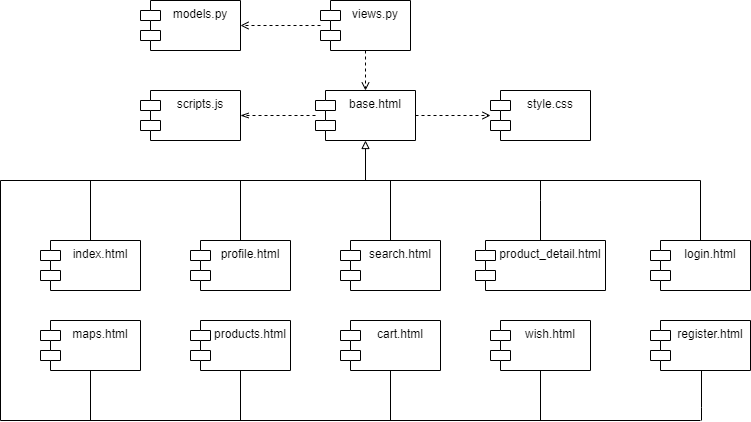

The diagram above was exported from draw.io. Its source (the exported page's mxGraphModel, read from the mxfile embedded in the PNG):
<mxGraphModel dx="862" dy="482" grid="1" gridSize="10" guides="1" tooltips="1" connect="1" arrows="1" fold="1" page="1" pageScale="1" pageWidth="827" pageHeight="1169" math="0" shadow="0">
  <root>
    <mxCell id="0" />
    <mxCell id="1" parent="0" />
    <mxCell id="yYzGGDdgqxxegWwoBMa8-1" value="models.py" style="shape=module;align=left;spacingLeft=20;align=center;verticalAlign=top;" vertex="1" parent="1">
      <mxGeometry x="180" y="140" width="100" height="50" as="geometry" />
    </mxCell>
    <mxCell id="yYzGGDdgqxxegWwoBMa8-3" style="edgeStyle=orthogonalEdgeStyle;rounded=0;orthogonalLoop=1;jettySize=auto;html=1;entryX=1;entryY=0.5;entryDx=0;entryDy=0;dashed=1;endArrow=open;endFill=0;" edge="1" parent="1" source="yYzGGDdgqxxegWwoBMa8-2" target="yYzGGDdgqxxegWwoBMa8-1">
      <mxGeometry relative="1" as="geometry" />
    </mxCell>
    <mxCell id="yYzGGDdgqxxegWwoBMa8-6" style="edgeStyle=orthogonalEdgeStyle;rounded=0;orthogonalLoop=1;jettySize=auto;html=1;dashed=1;entryX=0.5;entryY=0;entryDx=0;entryDy=0;endArrow=open;endFill=0;" edge="1" parent="1" source="yYzGGDdgqxxegWwoBMa8-2" target="yYzGGDdgqxxegWwoBMa8-4">
      <mxGeometry relative="1" as="geometry">
        <mxPoint x="405" y="230" as="targetPoint" />
      </mxGeometry>
    </mxCell>
    <mxCell id="yYzGGDdgqxxegWwoBMa8-2" value="views.py&#10;" style="shape=module;align=left;spacingLeft=20;align=center;verticalAlign=top;" vertex="1" parent="1">
      <mxGeometry x="360" y="140" width="90" height="50" as="geometry" />
    </mxCell>
    <mxCell id="yYzGGDdgqxxegWwoBMa8-8" style="edgeStyle=orthogonalEdgeStyle;rounded=0;orthogonalLoop=1;jettySize=auto;html=1;entryX=1;entryY=0.5;entryDx=0;entryDy=0;dashed=1;endArrow=openThin;endFill=0;" edge="1" parent="1" source="yYzGGDdgqxxegWwoBMa8-4" target="yYzGGDdgqxxegWwoBMa8-7">
      <mxGeometry relative="1" as="geometry" />
    </mxCell>
    <mxCell id="yYzGGDdgqxxegWwoBMa8-10" style="edgeStyle=orthogonalEdgeStyle;rounded=0;orthogonalLoop=1;jettySize=auto;html=1;dashed=1;endArrow=open;endFill=0;" edge="1" parent="1" source="yYzGGDdgqxxegWwoBMa8-4" target="yYzGGDdgqxxegWwoBMa8-9">
      <mxGeometry relative="1" as="geometry" />
    </mxCell>
    <mxCell id="yYzGGDdgqxxegWwoBMa8-4" value="base.html&#10;" style="shape=module;align=left;spacingLeft=20;align=center;verticalAlign=top;" vertex="1" parent="1">
      <mxGeometry x="355" y="230" width="100" height="50" as="geometry" />
    </mxCell>
    <mxCell id="yYzGGDdgqxxegWwoBMa8-7" value="scripts.js&#10;" style="shape=module;align=left;spacingLeft=20;align=center;verticalAlign=top;" vertex="1" parent="1">
      <mxGeometry x="180" y="230" width="100" height="50" as="geometry" />
    </mxCell>
    <mxCell id="yYzGGDdgqxxegWwoBMa8-9" value="style.css" style="shape=module;align=left;spacingLeft=20;align=center;verticalAlign=top;" vertex="1" parent="1">
      <mxGeometry x="530" y="230" width="100" height="50" as="geometry" />
    </mxCell>
    <mxCell id="yYzGGDdgqxxegWwoBMa8-38" style="edgeStyle=orthogonalEdgeStyle;rounded=0;orthogonalLoop=1;jettySize=auto;html=1;endArrow=none;endFill=0;" edge="1" parent="1" source="yYzGGDdgqxxegWwoBMa8-13">
      <mxGeometry relative="1" as="geometry">
        <mxPoint x="130" y="320" as="targetPoint" />
      </mxGeometry>
    </mxCell>
    <mxCell id="yYzGGDdgqxxegWwoBMa8-13" value="index.html" style="shape=module;align=left;spacingLeft=20;align=center;verticalAlign=top;" vertex="1" parent="1">
      <mxGeometry x="80" y="380" width="100" height="50" as="geometry" />
    </mxCell>
    <mxCell id="yYzGGDdgqxxegWwoBMa8-37" style="edgeStyle=orthogonalEdgeStyle;rounded=0;orthogonalLoop=1;jettySize=auto;html=1;endArrow=none;endFill=0;" edge="1" parent="1" source="yYzGGDdgqxxegWwoBMa8-14">
      <mxGeometry relative="1" as="geometry">
        <mxPoint x="280" y="320" as="targetPoint" />
      </mxGeometry>
    </mxCell>
    <mxCell id="yYzGGDdgqxxegWwoBMa8-14" value="profile.html" style="shape=module;align=left;spacingLeft=20;align=center;verticalAlign=top;" vertex="1" parent="1">
      <mxGeometry x="230" y="380" width="100" height="50" as="geometry" />
    </mxCell>
    <mxCell id="yYzGGDdgqxxegWwoBMa8-29" style="edgeStyle=orthogonalEdgeStyle;rounded=0;orthogonalLoop=1;jettySize=auto;html=1;endArrow=none;endFill=0;" edge="1" parent="1" source="yYzGGDdgqxxegWwoBMa8-15">
      <mxGeometry relative="1" as="geometry">
        <mxPoint x="430" y="320" as="targetPoint" />
      </mxGeometry>
    </mxCell>
    <mxCell id="yYzGGDdgqxxegWwoBMa8-15" value="search.html&#10;" style="shape=module;align=left;spacingLeft=20;align=center;verticalAlign=top;" vertex="1" parent="1">
      <mxGeometry x="380" y="380" width="100" height="50" as="geometry" />
    </mxCell>
    <mxCell id="yYzGGDdgqxxegWwoBMa8-23" style="edgeStyle=orthogonalEdgeStyle;rounded=0;orthogonalLoop=1;jettySize=auto;html=1;endArrow=none;endFill=0;" edge="1" parent="1" source="yYzGGDdgqxxegWwoBMa8-16">
      <mxGeometry relative="1" as="geometry">
        <mxPoint x="580" y="320" as="targetPoint" />
        <Array as="points">
          <mxPoint x="580" y="340" />
          <mxPoint x="580" y="340" />
        </Array>
      </mxGeometry>
    </mxCell>
    <mxCell id="yYzGGDdgqxxegWwoBMa8-16" value="product_detail.html" style="shape=module;align=left;spacingLeft=20;align=center;verticalAlign=top;" vertex="1" parent="1">
      <mxGeometry x="515" y="380" width="130" height="50" as="geometry" />
    </mxCell>
    <mxCell id="yYzGGDdgqxxegWwoBMa8-36" style="edgeStyle=orthogonalEdgeStyle;rounded=0;orthogonalLoop=1;jettySize=auto;html=1;endArrow=none;endFill=0;" edge="1" parent="1" source="yYzGGDdgqxxegWwoBMa8-17">
      <mxGeometry relative="1" as="geometry">
        <mxPoint x="740" y="320" as="targetPoint" />
      </mxGeometry>
    </mxCell>
    <mxCell id="yYzGGDdgqxxegWwoBMa8-17" value="login.html" style="shape=module;align=left;spacingLeft=20;align=center;verticalAlign=top;" vertex="1" parent="1">
      <mxGeometry x="690" y="380" width="100" height="50" as="geometry" />
    </mxCell>
    <mxCell id="yYzGGDdgqxxegWwoBMa8-44" style="edgeStyle=orthogonalEdgeStyle;rounded=0;orthogonalLoop=1;jettySize=auto;html=1;endArrow=none;endFill=0;" edge="1" parent="1" source="yYzGGDdgqxxegWwoBMa8-18">
      <mxGeometry relative="1" as="geometry">
        <mxPoint x="130" y="560" as="targetPoint" />
      </mxGeometry>
    </mxCell>
    <mxCell id="yYzGGDdgqxxegWwoBMa8-18" value="maps.html" style="shape=module;align=left;spacingLeft=20;align=center;verticalAlign=top;" vertex="1" parent="1">
      <mxGeometry x="80" y="460" width="100" height="50" as="geometry" />
    </mxCell>
    <mxCell id="yYzGGDdgqxxegWwoBMa8-43" style="edgeStyle=orthogonalEdgeStyle;rounded=0;orthogonalLoop=1;jettySize=auto;html=1;endArrow=none;endFill=0;" edge="1" parent="1" source="yYzGGDdgqxxegWwoBMa8-19">
      <mxGeometry relative="1" as="geometry">
        <mxPoint x="280" y="560" as="targetPoint" />
      </mxGeometry>
    </mxCell>
    <mxCell id="yYzGGDdgqxxegWwoBMa8-19" value="products.html" style="shape=module;align=left;spacingLeft=20;align=center;verticalAlign=top;" vertex="1" parent="1">
      <mxGeometry x="230" y="460" width="100" height="50" as="geometry" />
    </mxCell>
    <mxCell id="yYzGGDdgqxxegWwoBMa8-42" style="edgeStyle=orthogonalEdgeStyle;rounded=0;orthogonalLoop=1;jettySize=auto;html=1;endArrow=none;endFill=0;" edge="1" parent="1" source="yYzGGDdgqxxegWwoBMa8-20">
      <mxGeometry relative="1" as="geometry">
        <mxPoint x="430" y="560" as="targetPoint" />
      </mxGeometry>
    </mxCell>
    <mxCell id="yYzGGDdgqxxegWwoBMa8-20" value="cart.html" style="shape=module;align=left;spacingLeft=20;align=center;verticalAlign=top;" vertex="1" parent="1">
      <mxGeometry x="380" y="460" width="100" height="50" as="geometry" />
    </mxCell>
    <mxCell id="yYzGGDdgqxxegWwoBMa8-41" style="edgeStyle=orthogonalEdgeStyle;rounded=0;orthogonalLoop=1;jettySize=auto;html=1;endArrow=none;endFill=0;" edge="1" parent="1" source="yYzGGDdgqxxegWwoBMa8-21">
      <mxGeometry relative="1" as="geometry">
        <mxPoint x="580" y="560" as="targetPoint" />
      </mxGeometry>
    </mxCell>
    <mxCell id="yYzGGDdgqxxegWwoBMa8-21" value="wish.html" style="shape=module;align=left;spacingLeft=20;align=center;verticalAlign=top;" vertex="1" parent="1">
      <mxGeometry x="530" y="460" width="100" height="50" as="geometry" />
    </mxCell>
    <mxCell id="yYzGGDdgqxxegWwoBMa8-34" style="edgeStyle=orthogonalEdgeStyle;rounded=0;orthogonalLoop=1;jettySize=auto;html=1;endArrow=none;endFill=0;" edge="1" parent="1" source="yYzGGDdgqxxegWwoBMa8-22">
      <mxGeometry relative="1" as="geometry">
        <mxPoint x="741" y="560" as="targetPoint" />
        <Array as="points">
          <mxPoint x="741" y="547" />
        </Array>
      </mxGeometry>
    </mxCell>
    <mxCell id="yYzGGDdgqxxegWwoBMa8-22" value="register.html" style="shape=module;align=left;spacingLeft=20;align=center;verticalAlign=top;" vertex="1" parent="1">
      <mxGeometry x="690" y="460" width="100" height="50" as="geometry" />
    </mxCell>
    <mxCell id="yYzGGDdgqxxegWwoBMa8-35" value="" style="endArrow=none;html=1;" edge="1" parent="1">
      <mxGeometry width="50" height="50" relative="1" as="geometry">
        <mxPoint x="40" y="320" as="sourcePoint" />
        <mxPoint x="740" y="320" as="targetPoint" />
        <Array as="points" />
      </mxGeometry>
    </mxCell>
    <mxCell id="yYzGGDdgqxxegWwoBMa8-39" value="" style="endArrow=none;html=1;" edge="1" parent="1">
      <mxGeometry width="50" height="50" relative="1" as="geometry">
        <mxPoint x="40" y="560" as="sourcePoint" />
        <mxPoint x="40" y="320" as="targetPoint" />
      </mxGeometry>
    </mxCell>
    <mxCell id="yYzGGDdgqxxegWwoBMa8-40" value="" style="endArrow=none;html=1;" edge="1" parent="1">
      <mxGeometry width="50" height="50" relative="1" as="geometry">
        <mxPoint x="40" y="560" as="sourcePoint" />
        <mxPoint x="740" y="560" as="targetPoint" />
      </mxGeometry>
    </mxCell>
    <mxCell id="yYzGGDdgqxxegWwoBMa8-46" value="" style="endArrow=block;html=1;entryX=0.5;entryY=1;entryDx=0;entryDy=0;endFill=0;" edge="1" parent="1" target="yYzGGDdgqxxegWwoBMa8-4">
      <mxGeometry width="50" height="50" relative="1" as="geometry">
        <mxPoint x="405" y="320" as="sourcePoint" />
        <mxPoint x="480" y="290" as="targetPoint" />
      </mxGeometry>
    </mxCell>
  </root>
</mxGraphModel>